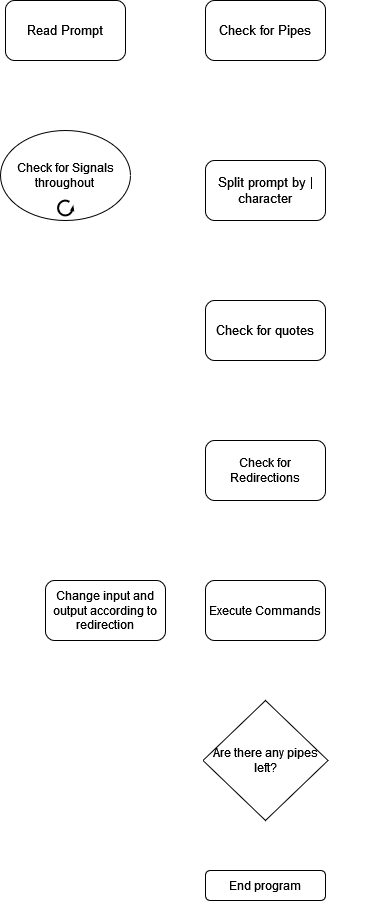

The diagram above was exported from draw.io. Its source (the exported page's mxGraphModel, read from the mxfile embedded in the PNG):
<mxGraphModel dx="1437" dy="746" grid="1" gridSize="10" guides="1" tooltips="1" connect="1" arrows="1" fold="1" page="1" pageScale="1" pageWidth="850" pageHeight="1100" background="none" math="0" shadow="0">
  <root>
    <mxCell id="0" />
    <mxCell id="1" parent="0" />
    <mxCell id="Ok1ZluLWXyX08ua5JO88-3" value="" style="edgeStyle=orthogonalEdgeStyle;rounded=0;orthogonalLoop=1;jettySize=auto;html=1;labelBackgroundColor=none;fontColor=#FFFFFF;labelBorderColor=none;strokeColor=#FFFFFF;" parent="1" source="Ok1ZluLWXyX08ua5JO88-1" target="Ok1ZluLWXyX08ua5JO88-2" edge="1">
      <mxGeometry relative="1" as="geometry" />
    </mxCell>
    <mxCell id="Ok1ZluLWXyX08ua5JO88-48" value="" style="edgeStyle=orthogonalEdgeStyle;rounded=0;orthogonalLoop=1;jettySize=auto;html=1;labelBackgroundColor=none;fontColor=#000000;labelBorderColor=none;strokeColor=#FFFFFF;" parent="1" source="Ok1ZluLWXyX08ua5JO88-1" target="Ok1ZluLWXyX08ua5JO88-46" edge="1">
      <mxGeometry relative="1" as="geometry" />
    </mxCell>
    <mxCell id="Ok1ZluLWXyX08ua5JO88-1" value="&lt;font style=&quot;font-size: 13px;&quot;&gt;Read Prompt&lt;/font&gt;" style="rounded=1;whiteSpace=wrap;html=1;labelBackgroundColor=none;labelBorderColor=none;fontColor=#000000;" parent="1" vertex="1">
      <mxGeometry x="60" y="110" width="120" height="60" as="geometry" />
    </mxCell>
    <mxCell id="Ok1ZluLWXyX08ua5JO88-19" value="" style="edgeStyle=orthogonalEdgeStyle;rounded=0;orthogonalLoop=1;jettySize=auto;html=1;entryX=1;entryY=0.5;entryDx=0;entryDy=0;labelBackgroundColor=none;fontColor=#000000;labelBorderColor=none;strokeColor=#FFFFFF;" parent="1" source="Ok1ZluLWXyX08ua5JO88-2" target="Ok1ZluLWXyX08ua5JO88-25" edge="1">
      <mxGeometry relative="1" as="geometry">
        <mxPoint x="470" y="450" as="targetPoint" />
        <Array as="points">
          <mxPoint x="430" y="140" />
          <mxPoint x="430" y="440" />
        </Array>
      </mxGeometry>
    </mxCell>
    <mxCell id="Ok1ZluLWXyX08ua5JO88-23" style="edgeStyle=orthogonalEdgeStyle;rounded=0;orthogonalLoop=1;jettySize=auto;html=1;labelBackgroundColor=none;fontColor=#000000;labelBorderColor=none;strokeColor=#FFFFFF;" parent="1" source="Ok1ZluLWXyX08ua5JO88-2" edge="1">
      <mxGeometry relative="1" as="geometry">
        <mxPoint x="320" y="270" as="targetPoint" />
      </mxGeometry>
    </mxCell>
    <mxCell id="Ok1ZluLWXyX08ua5JO88-2" value="&lt;font style=&quot;font-size: 13px;&quot;&gt;Check for Pipes&lt;/font&gt;" style="whiteSpace=wrap;html=1;rounded=1;labelBackgroundColor=none;labelBorderColor=none;fontColor=#000000;" parent="1" vertex="1">
      <mxGeometry x="260" y="110" width="120" height="60" as="geometry" />
    </mxCell>
    <mxCell id="Ok1ZluLWXyX08ua5JO88-20" value="&lt;font style=&quot;font-size: 12px;&quot;&gt;No&lt;/font&gt;" style="text;html=1;align=center;verticalAlign=middle;resizable=0;points=[];autosize=1;strokeColor=none;fillColor=none;labelBackgroundColor=none;labelBorderColor=none;fontColor=#FFFFFF;" parent="1" vertex="1">
      <mxGeometry x="385" y="285" width="40" height="30" as="geometry" />
    </mxCell>
    <mxCell id="Ok1ZluLWXyX08ua5JO88-21" value="Yes" style="text;html=1;align=center;verticalAlign=middle;resizable=0;points=[];autosize=1;strokeColor=none;fillColor=none;labelBackgroundColor=none;labelBorderColor=none;fontColor=#FFFFFF;" parent="1" vertex="1">
      <mxGeometry x="280" y="200" width="40" height="30" as="geometry" />
    </mxCell>
    <mxCell id="Ok1ZluLWXyX08ua5JO88-26" value="" style="edgeStyle=orthogonalEdgeStyle;rounded=0;orthogonalLoop=1;jettySize=auto;html=1;labelBackgroundColor=none;fontColor=#000000;labelBorderColor=none;strokeColor=#FFFFFF;" parent="1" source="Ok1ZluLWXyX08ua5JO88-24" target="Ok1ZluLWXyX08ua5JO88-25" edge="1">
      <mxGeometry relative="1" as="geometry" />
    </mxCell>
    <mxCell id="Ok1ZluLWXyX08ua5JO88-24" value="&lt;font style=&quot;font-size: 13px;&quot;&gt;Split prompt by | character&lt;/font&gt;" style="rounded=1;whiteSpace=wrap;html=1;labelBackgroundColor=none;labelBorderColor=none;fontColor=#000000;" parent="1" vertex="1">
      <mxGeometry x="260" y="270" width="120" height="60" as="geometry" />
    </mxCell>
    <mxCell id="Ok1ZluLWXyX08ua5JO88-28" value="" style="edgeStyle=orthogonalEdgeStyle;rounded=0;orthogonalLoop=1;jettySize=auto;html=1;labelBackgroundColor=none;fontColor=#000000;labelBorderColor=none;strokeColor=#FFFFFF;" parent="1" source="Ok1ZluLWXyX08ua5JO88-25" target="Ok1ZluLWXyX08ua5JO88-27" edge="1">
      <mxGeometry relative="1" as="geometry" />
    </mxCell>
    <mxCell id="Ok1ZluLWXyX08ua5JO88-25" value="&lt;font style=&quot;font-size: 13px;&quot;&gt;Check for quotes&lt;/font&gt;" style="whiteSpace=wrap;html=1;rounded=1;labelBackgroundColor=none;labelBorderColor=none;fontColor=#000000;" parent="1" vertex="1">
      <mxGeometry x="260" y="410" width="120" height="60" as="geometry" />
    </mxCell>
    <mxCell id="Ok1ZluLWXyX08ua5JO88-30" value="" style="edgeStyle=orthogonalEdgeStyle;rounded=0;orthogonalLoop=1;jettySize=auto;html=1;labelBackgroundColor=none;fontColor=#000000;labelBorderColor=none;strokeColor=#FFFFFF;" parent="1" source="Ok1ZluLWXyX08ua5JO88-27" target="Ok1ZluLWXyX08ua5JO88-29" edge="1">
      <mxGeometry relative="1" as="geometry" />
    </mxCell>
    <mxCell id="Ok1ZluLWXyX08ua5JO88-32" value="" style="edgeStyle=orthogonalEdgeStyle;rounded=0;orthogonalLoop=1;jettySize=auto;html=1;labelBackgroundColor=none;fontColor=#000000;labelBorderColor=none;strokeColor=#FFFFFF;" parent="1" source="Ok1ZluLWXyX08ua5JO88-27" target="Ok1ZluLWXyX08ua5JO88-31" edge="1">
      <mxGeometry relative="1" as="geometry" />
    </mxCell>
    <mxCell id="Ok1ZluLWXyX08ua5JO88-27" value="Check for Redirections" style="whiteSpace=wrap;html=1;rounded=1;labelBackgroundColor=none;labelBorderColor=none;fontColor=#000000;" parent="1" vertex="1">
      <mxGeometry x="260" y="550" width="120" height="60" as="geometry" />
    </mxCell>
    <mxCell id="Ok1ZluLWXyX08ua5JO88-33" value="" style="edgeStyle=orthogonalEdgeStyle;rounded=0;orthogonalLoop=1;jettySize=auto;html=1;labelBackgroundColor=none;fontColor=#000000;labelBorderColor=none;strokeColor=#FFFFFF;" parent="1" source="Ok1ZluLWXyX08ua5JO88-29" target="Ok1ZluLWXyX08ua5JO88-31" edge="1">
      <mxGeometry relative="1" as="geometry" />
    </mxCell>
    <mxCell id="Ok1ZluLWXyX08ua5JO88-29" value="Change input and output according to redirection" style="whiteSpace=wrap;html=1;rounded=1;labelBackgroundColor=none;labelBorderColor=none;fontColor=#000000;" parent="1" vertex="1">
      <mxGeometry x="100" y="690" width="120" height="60" as="geometry" />
    </mxCell>
    <mxCell id="Ok1ZluLWXyX08ua5JO88-37" value="" style="edgeStyle=orthogonalEdgeStyle;rounded=0;orthogonalLoop=1;jettySize=auto;html=1;labelBackgroundColor=none;fontColor=#000000;labelBorderColor=none;strokeColor=#FFFFFF;" parent="1" source="Ok1ZluLWXyX08ua5JO88-31" target="Ok1ZluLWXyX08ua5JO88-36" edge="1">
      <mxGeometry relative="1" as="geometry" />
    </mxCell>
    <mxCell id="Ok1ZluLWXyX08ua5JO88-31" value="Execute Commands" style="whiteSpace=wrap;html=1;rounded=1;labelBackgroundColor=none;labelBorderColor=none;fontColor=#000000;" parent="1" vertex="1">
      <mxGeometry x="260" y="690" width="120" height="60" as="geometry" />
    </mxCell>
    <mxCell id="Ok1ZluLWXyX08ua5JO88-34" value="Yes" style="text;html=1;align=center;verticalAlign=middle;resizable=0;points=[];autosize=1;strokeColor=none;fillColor=none;labelBackgroundColor=none;labelBorderColor=none;fontColor=#FFFFFF;" parent="1" vertex="1">
      <mxGeometry x="190" y="580" width="40" height="30" as="geometry" />
    </mxCell>
    <mxCell id="Ok1ZluLWXyX08ua5JO88-35" value="&lt;font style=&quot;font-size: 12px;&quot;&gt;No&lt;/font&gt;" style="text;html=1;align=center;verticalAlign=middle;resizable=0;points=[];autosize=1;strokeColor=none;fillColor=none;labelBackgroundColor=none;labelBorderColor=none;fontColor=#FFFFFF;" parent="1" vertex="1">
      <mxGeometry x="280" y="630" width="40" height="30" as="geometry" />
    </mxCell>
    <mxCell id="Ok1ZluLWXyX08ua5JO88-43" value="" style="edgeStyle=orthogonalEdgeStyle;rounded=0;orthogonalLoop=1;jettySize=auto;html=1;labelBackgroundColor=none;fontColor=#000000;labelBorderColor=none;strokeColor=#FFFFFF;" parent="1" source="Ok1ZluLWXyX08ua5JO88-36" target="Ok1ZluLWXyX08ua5JO88-41" edge="1">
      <mxGeometry relative="1" as="geometry" />
    </mxCell>
    <mxCell id="Ok1ZluLWXyX08ua5JO88-36" value="Are there any pipes left?" style="rhombus;whiteSpace=wrap;html=1;rounded=0;labelBackgroundColor=none;labelBorderColor=none;fontColor=#000000;" parent="1" vertex="1">
      <mxGeometry x="257.5" y="810" width="125" height="120" as="geometry" />
    </mxCell>
    <mxCell id="Ok1ZluLWXyX08ua5JO88-38" value="" style="endArrow=classic;html=1;rounded=0;exitX=0;exitY=0.5;exitDx=0;exitDy=0;labelBackgroundColor=none;fontColor=#000000;labelBorderColor=none;strokeColor=#FFFFFF;" parent="1" source="Ok1ZluLWXyX08ua5JO88-36" edge="1">
      <mxGeometry width="50" height="50" relative="1" as="geometry">
        <mxPoint x="297.5" y="870" as="sourcePoint" />
        <mxPoint x="258" y="440" as="targetPoint" />
        <Array as="points">
          <mxPoint x="80" y="870" />
          <mxPoint x="80" y="440" />
        </Array>
      </mxGeometry>
    </mxCell>
    <mxCell id="Ok1ZluLWXyX08ua5JO88-39" value="Yes" style="text;html=1;align=center;verticalAlign=middle;resizable=0;points=[];autosize=1;strokeColor=none;fillColor=none;labelBackgroundColor=none;labelBorderColor=none;fontColor=#FFFFFF;" parent="1" vertex="1">
      <mxGeometry x="140" y="840" width="40" height="30" as="geometry" />
    </mxCell>
    <mxCell id="Ok1ZluLWXyX08ua5JO88-41" value="End program" style="rounded=1;whiteSpace=wrap;html=1;labelBackgroundColor=none;labelBorderColor=none;fontColor=#000000;" parent="1" vertex="1">
      <mxGeometry x="260" y="980" width="120" height="30" as="geometry" />
    </mxCell>
    <mxCell id="Ok1ZluLWXyX08ua5JO88-46" value="&lt;div&gt;Check for Signals throughout&lt;br&gt;&lt;/div&gt;" style="ellipse;whiteSpace=wrap;html=1;labelBackgroundColor=none;labelBorderColor=none;fontColor=#000000;" parent="1" vertex="1">
      <mxGeometry x="55" y="240" width="130" height="90" as="geometry" />
    </mxCell>
    <mxCell id="Ok1ZluLWXyX08ua5JO88-47" value="" style="verticalLabelPosition=bottom;html=1;verticalAlign=top;strokeWidth=2;shape=mxgraph.lean_mapping.physical_pull;pointerEvents=1;labelBackgroundColor=none;labelBorderColor=none;fontColor=#000000;" parent="1" vertex="1">
      <mxGeometry x="112.5" y="310" width="15" height="15" as="geometry" />
    </mxCell>
  </root>
</mxGraphModel>